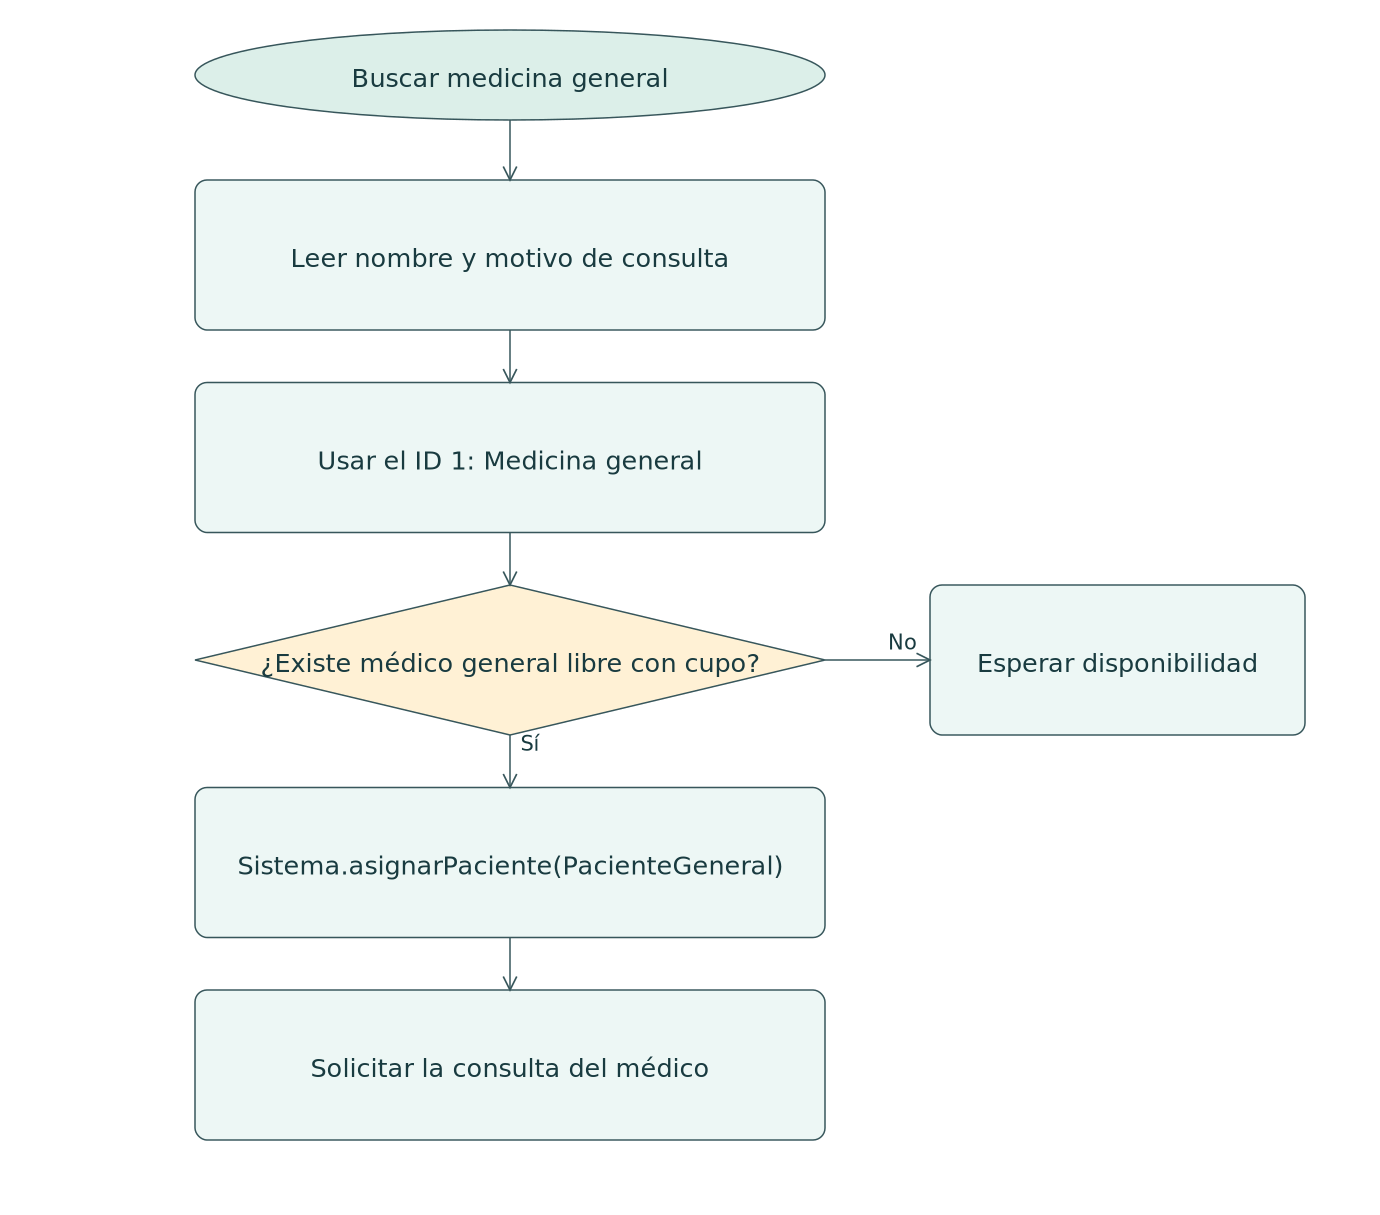

The diagram above was exported from draw.io. Its source (the exported page's mxGraphModel, read from the mxfile embedded in the PNG):
<mxGraphModel adaptiveColors="auto" page="1" pageWidth="920" pageHeight="810">
  <root>
    <mxCell id="0" />
    <mxCell id="1" parent="0" />
    <mxCell id="inicio" value="Buscar medicina general" style="whiteSpace=wrap;html=1;fontFamily=DejaVu Sans;fontSize=15;strokeColor=#37565b;fillColor=#edf7f5;ellipse;" vertex="1" parent="1">
      <mxGeometry as="geometry" x="130" y="20" width="420" height="60" />
    </mxCell>
    <mxCell id="n0" value="Leer nombre y motivo de consulta" style="whiteSpace=wrap;html=1;fontFamily=DejaVu Sans;fontSize=15;strokeColor=#37565b;fillColor=#edf7f5;rounded=1;" vertex="1" parent="1">
      <mxGeometry as="geometry" x="130" y="120" width="420" height="100" />
    </mxCell>
    <mxCell id="n1" value="Usar el ID 1: Medicina general" style="whiteSpace=wrap;html=1;fontFamily=DejaVu Sans;fontSize=15;strokeColor=#37565b;fillColor=#edf7f5;rounded=1;" vertex="1" parent="1">
      <mxGeometry as="geometry" x="130" y="255" width="420" height="100" />
    </mxCell>
    <mxCell id="n2" value="¿Existe médico general libre con cupo?" style="whiteSpace=wrap;html=1;fontFamily=DejaVu Sans;fontSize=15;strokeColor=#37565b;fillColor=#edf7f5;rhombus;" vertex="1" parent="1">
      <mxGeometry as="geometry" x="130" y="390" width="420" height="100" />
    </mxCell>
    <mxCell id="n3" value="Sistema.asignarPaciente(PacienteGeneral)" style="whiteSpace=wrap;html=1;fontFamily=DejaVu Sans;fontSize=15;strokeColor=#37565b;fillColor=#edf7f5;rounded=1;" vertex="1" parent="1">
      <mxGeometry as="geometry" x="130" y="525" width="420" height="100" />
    </mxCell>
    <mxCell id="n4" value="Solicitar la consulta del médico" style="whiteSpace=wrap;html=1;fontFamily=DejaVu Sans;fontSize=15;strokeColor=#37565b;fillColor=#edf7f5;rounded=1;" vertex="1" parent="1">
      <mxGeometry as="geometry" x="130" y="660" width="420" height="100" />
    </mxCell>
    <mxCell id="rechazo" value="Esperar disponibilidad" style="whiteSpace=wrap;html=1;fontFamily=DejaVu Sans;fontSize=15;strokeColor=#37565b;fillColor=#edf7f5;rounded=1;" vertex="1" parent="1">
      <mxGeometry as="geometry" x="620" y="390" width="250" height="100" />
    </mxCell>
    <mxCell id="edge0" value="" style="edgeStyle=orthogonalEdgeStyle;html=1;endArrow=open;" edge="1" source="inicio" target="n0" parent="1">
      <mxGeometry as="geometry" relative="1" />
    </mxCell>
    <mxCell id="edge1" value="" style="edgeStyle=orthogonalEdgeStyle;html=1;endArrow=open;" edge="1" source="n0" target="n1" parent="1">
      <mxGeometry as="geometry" relative="1" />
    </mxCell>
    <mxCell id="edge2" value="" style="edgeStyle=orthogonalEdgeStyle;html=1;endArrow=open;" edge="1" source="n1" target="n2" parent="1">
      <mxGeometry as="geometry" relative="1" />
    </mxCell>
    <mxCell id="edge3" value="Sí" style="edgeStyle=orthogonalEdgeStyle;html=1;endArrow=open;" edge="1" source="n2" target="n3" parent="1">
      <mxGeometry as="geometry" relative="1" />
    </mxCell>
    <mxCell id="edge4" value="No" style="edgeStyle=orthogonalEdgeStyle;html=1;endArrow=open;" edge="1" source="n2" target="rechazo" parent="1">
      <mxGeometry as="geometry" relative="1" />
    </mxCell>
    <mxCell id="edge5" value="" style="edgeStyle=orthogonalEdgeStyle;html=1;endArrow=open;" edge="1" source="n3" target="n4" parent="1">
      <mxGeometry as="geometry" relative="1" />
    </mxCell>
  </root>
</mxGraphModel>